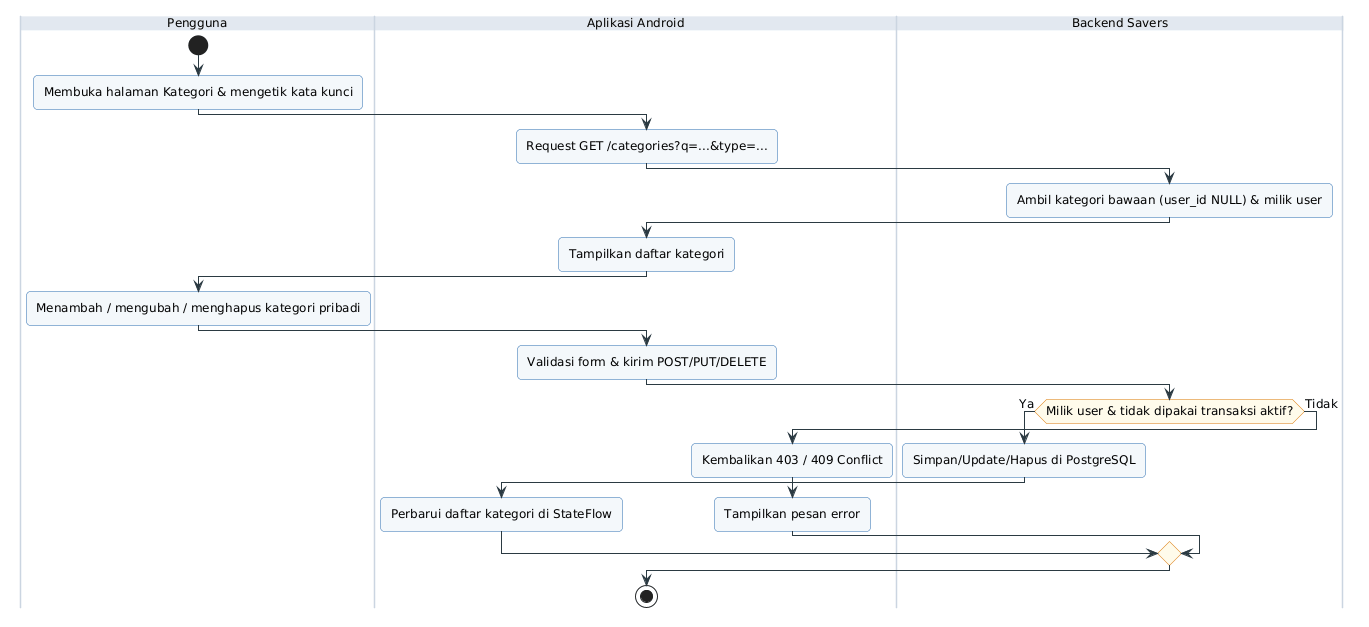

The diagram above was rendered by PlantUML. Its source (embedded in the PNG):
@startuml

skinparam backgroundColor #FFFFFF
skinparam defaultFontName SansSerif
skinparam defaultFontSize 12
skinparam shadowing false
skinparam roundcorner 8
skinparam ArrowColor #2B3A42
skinparam ActivityBackgroundColor #F4F8FB
skinparam ActivityBorderColor #2B6CB0
skinparam ActivityDiamondBackgroundColor #FFFBEB
skinparam ActivityDiamondBorderColor #D97706
skinparam SwimlaneBorderColor #CBD5E1
skinparam SwimlaneTitleBackgroundColor #E2E8F0
skinparam UsecaseBackgroundColor #F4F8FB
skinparam UsecaseBorderColor #2B6CB0
skinparam ActorBorderColor #1E293B
skinparam ActorBackgroundColor #E2E8F0

|Pengguna|
start
:Membuka halaman Kategori & mengetik kata kunci;
|Aplikasi Android|
:Request GET /categories?q=...&type=...;
|Backend Savers|
:Ambil kategori bawaan (user_id NULL) & milik user;
|Aplikasi Android|
:Tampilkan daftar kategori;
|Pengguna|
:Menambah / mengubah / menghapus kategori pribadi;
|Aplikasi Android|
:Validasi form & kirim POST/PUT/DELETE;
|Backend Savers|
if (Milik user & tidak dipakai transaksi aktif?) then (Ya)
  :Simpan/Update/Hapus di PostgreSQL;
  |Aplikasi Android|
  :Perbarui daftar kategori di StateFlow;
else (Tidak)
  :Kembalikan 403 / 409 Conflict;
  |Aplikasi Android|
  :Tampilkan pesan error;
endif
stop
@enduml